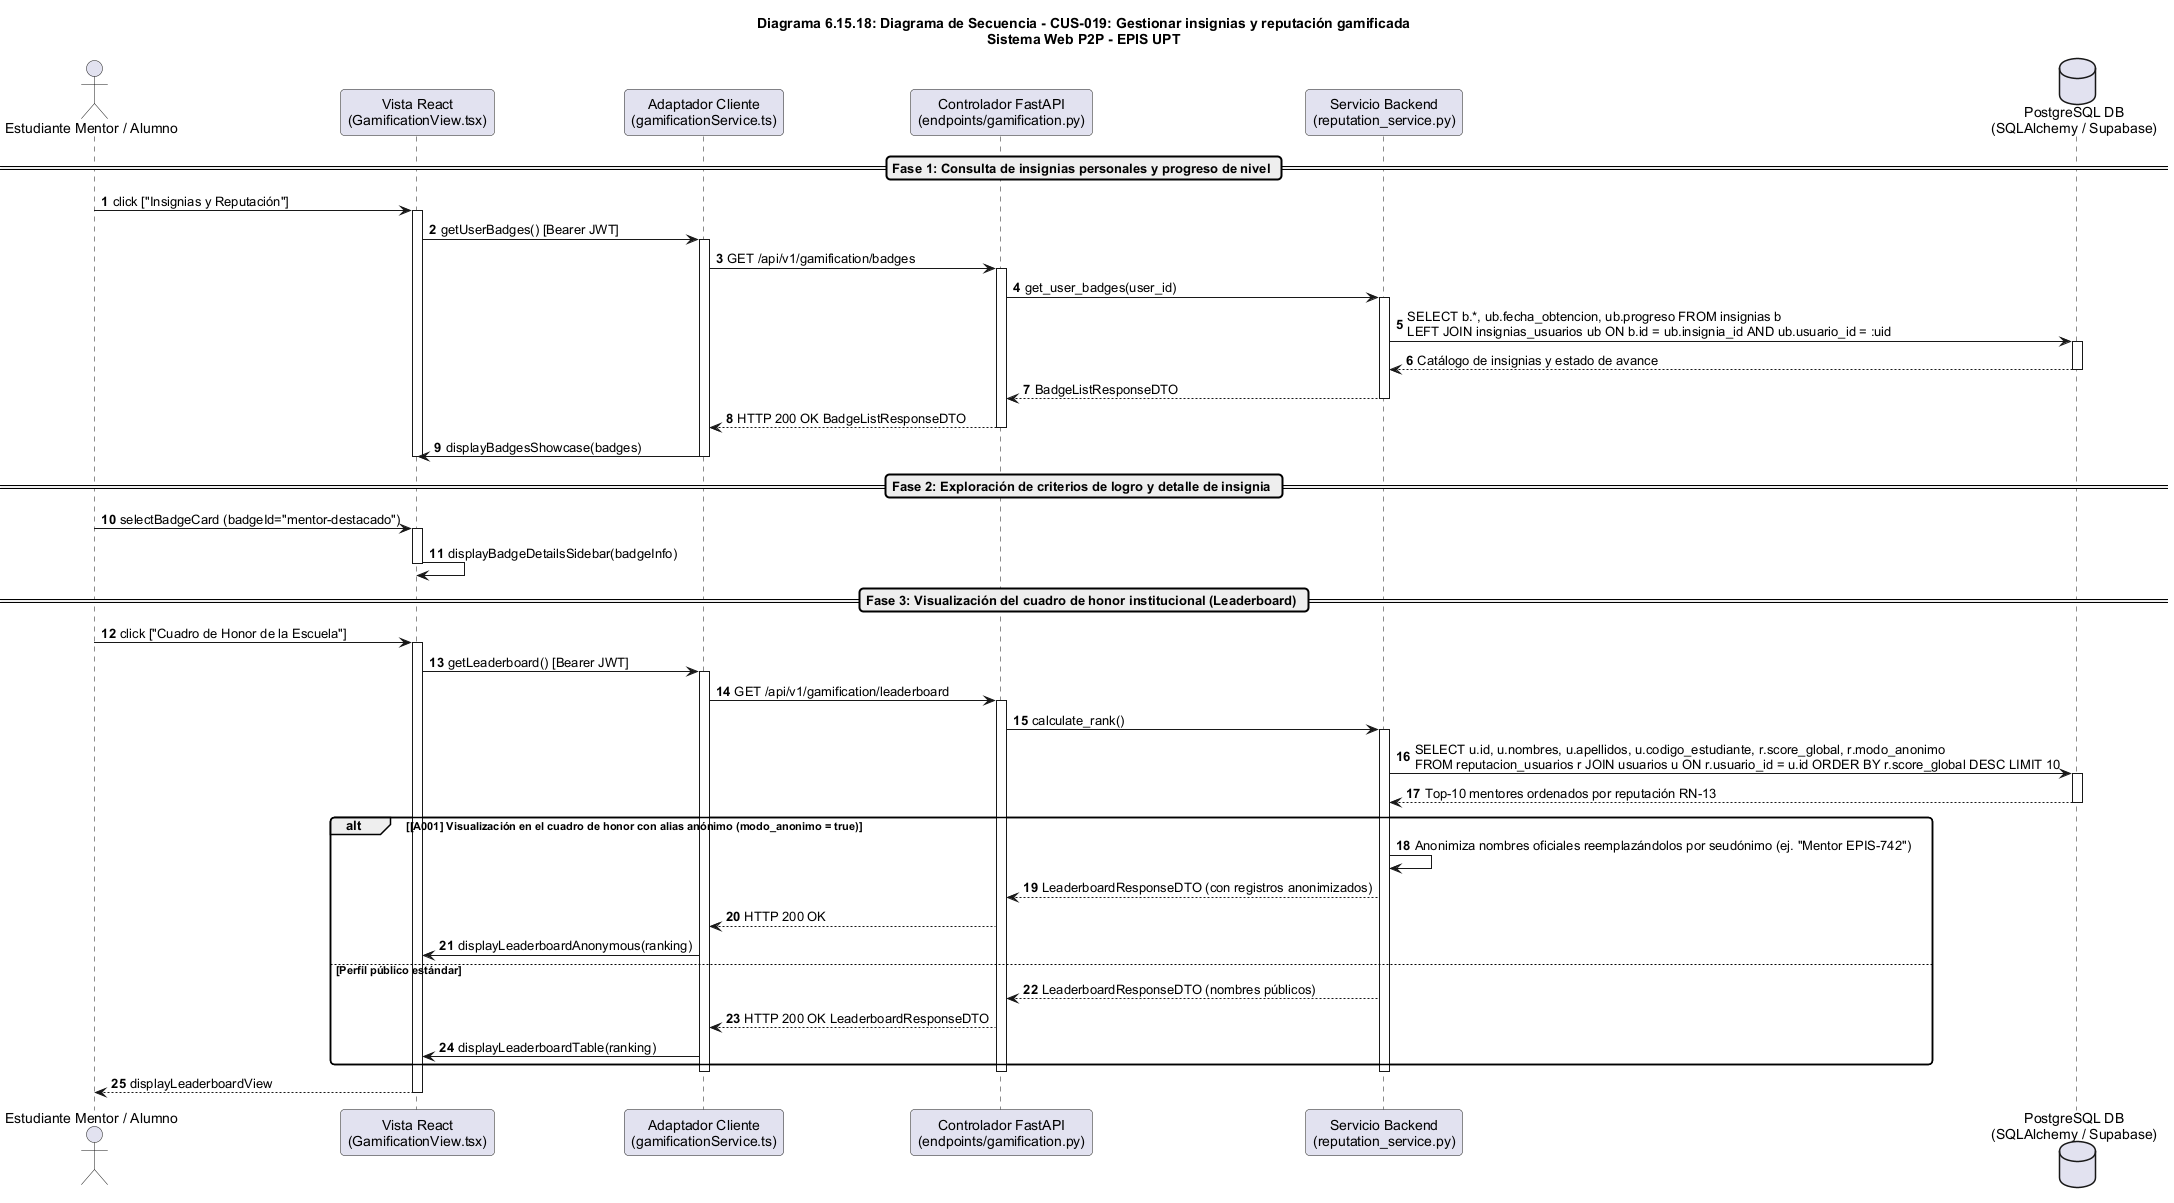

The diagram above was rendered by PlantUML. Its source (embedded in the PNG):
@startuml
title Diagrama 6.15.18: Diagrama de Secuencia - CUS-019: Gestionar insignias y reputación gamificada\nSistema Web P2P - EPIS UPT

autonumber
skinparam shadowing false
skinparam roundcorner 8
skinparam defaultFontName Arial
skinparam fontSize 11
skinparam sequenceBoxBorderColor #1E3A8A
skinparam sequenceBoxBackgroundColor #F0F4F8

actor "Estudiante Mentor / Alumno" as User
participant "Vista React\n(GamificationView.tsx)" as UI
participant "Adaptador Cliente\n(gamificationService.ts)" as Client
participant "Controlador FastAPI\n(endpoints/gamification.py)" as API
participant "Servicio Backend\n(reputation_service.py)" as Service
database "PostgreSQL DB\n(SQLAlchemy / Supabase)" as DB

== Fase 1: Consulta de insignias personales y progreso de nivel ==
User -> UI: click ["Insignias y Reputación"]
activate UI
UI -> Client: getUserBadges() [Bearer JWT]
activate Client
Client -> API: GET /api/v1/gamification/badges
activate API
API -> Service: get_user_badges(user_id)
activate Service
Service -> DB: SELECT b.*, ub.fecha_obtencion, ub.progreso FROM insignias b\nLEFT JOIN insignias_usuarios ub ON b.id = ub.insignia_id AND ub.usuario_id = :uid
activate DB
DB --> Service: Catálogo de insignias y estado de avance
deactivate DB
Service --> API: BadgeListResponseDTO
deactivate Service
API --> Client: HTTP 200 OK BadgeListResponseDTO
deactivate API
Client -> UI: displayBadgesShowcase(badges)
deactivate Client
deactivate UI

== Fase 2: Exploración de criterios de logro y detalle de insignia ==
User -> UI: selectBadgeCard (badgeId="mentor-destacado")
activate UI
UI -> UI: displayBadgeDetailsSidebar(badgeInfo)
deactivate UI

== Fase 3: Visualización del cuadro de honor institucional (Leaderboard) ==
User -> UI: click ["Cuadro de Honor de la Escuela"]
activate UI
UI -> Client: getLeaderboard() [Bearer JWT]
activate Client
Client -> API: GET /api/v1/gamification/leaderboard
activate API
API -> Service: calculate_rank()
activate Service
Service -> DB: SELECT u.id, u.nombres, u.apellidos, u.codigo_estudiante, r.score_global, r.modo_anonimo\nFROM reputacion_usuarios r JOIN usuarios u ON r.usuario_id = u.id ORDER BY r.score_global DESC LIMIT 10
activate DB
DB --> Service: Top-10 mentores ordenados por reputación RN-13
deactivate DB

alt [A001] Visualización en el cuadro de honor con alias anónimo (modo_anonimo = true)
    Service -> Service: Anonimiza nombres oficiales reemplazándolos por seudónimo (ej. "Mentor EPIS-742")
    Service --> API: LeaderboardResponseDTO (con registros anonimizados)
    API --> Client: HTTP 200 OK
    Client -> UI: displayLeaderboardAnonymous(ranking)
else Perfil público estándar
    Service --> API: LeaderboardResponseDTO (nombres públicos)
    API --> Client: HTTP 200 OK LeaderboardResponseDTO
    Client -> UI: displayLeaderboardTable(ranking)
end
deactivate Service
deactivate API
deactivate Client

UI --> User: displayLeaderboardView
deactivate UI
@enduml